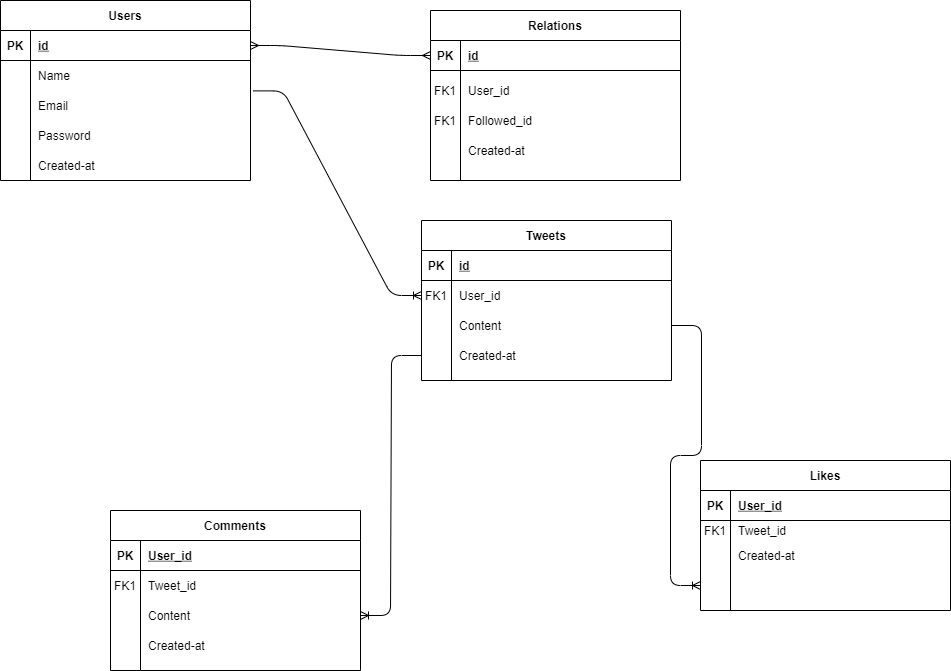

The diagram above was exported from draw.io. Its source (the exported page's mxGraphModel, read from the mxfile embedded in the PNG):
<mxGraphModel dx="1024" dy="636" grid="1" gridSize="10" guides="1" tooltips="1" connect="1" arrows="1" fold="1" page="1" pageScale="1" pageWidth="850" pageHeight="1100" math="0" shadow="0" extFonts="Permanent Marker^https://fonts.googleapis.com/css?family=Permanent+Marker">
  <root>
    <mxCell id="0" />
    <mxCell id="1" parent="0" />
    <mxCell id="C-vyLk0tnHw3VtMMgP7b-2" value="Users" style="shape=table;startSize=30;container=1;collapsible=1;childLayout=tableLayout;fixedRows=1;rowLines=0;fontStyle=1;align=center;resizeLast=1;" parent="1" vertex="1">
      <mxGeometry x="40" y="170" width="250" height="180" as="geometry" />
    </mxCell>
    <mxCell id="C-vyLk0tnHw3VtMMgP7b-3" value="" style="shape=partialRectangle;collapsible=0;dropTarget=0;pointerEvents=0;fillColor=none;points=[[0,0.5],[1,0.5]];portConstraint=eastwest;top=0;left=0;right=0;bottom=1;" parent="C-vyLk0tnHw3VtMMgP7b-2" vertex="1">
      <mxGeometry y="30" width="250" height="30" as="geometry" />
    </mxCell>
    <mxCell id="C-vyLk0tnHw3VtMMgP7b-4" value="PK" style="shape=partialRectangle;overflow=hidden;connectable=0;fillColor=none;top=0;left=0;bottom=0;right=0;fontStyle=1;" parent="C-vyLk0tnHw3VtMMgP7b-3" vertex="1">
      <mxGeometry width="30" height="30" as="geometry" />
    </mxCell>
    <mxCell id="C-vyLk0tnHw3VtMMgP7b-5" value="id" style="shape=partialRectangle;overflow=hidden;connectable=0;fillColor=none;top=0;left=0;bottom=0;right=0;align=left;spacingLeft=6;fontStyle=5;" parent="C-vyLk0tnHw3VtMMgP7b-3" vertex="1">
      <mxGeometry x="30" width="220" height="30" as="geometry" />
    </mxCell>
    <mxCell id="C-vyLk0tnHw3VtMMgP7b-6" value="" style="shape=partialRectangle;collapsible=0;dropTarget=0;pointerEvents=0;fillColor=none;points=[[0,0.5],[1,0.5]];portConstraint=eastwest;top=0;left=0;right=0;bottom=0;" parent="C-vyLk0tnHw3VtMMgP7b-2" vertex="1">
      <mxGeometry y="60" width="250" height="30" as="geometry" />
    </mxCell>
    <mxCell id="C-vyLk0tnHw3VtMMgP7b-7" value="" style="shape=partialRectangle;overflow=hidden;connectable=0;fillColor=none;top=0;left=0;bottom=0;right=0;" parent="C-vyLk0tnHw3VtMMgP7b-6" vertex="1">
      <mxGeometry width="30" height="30" as="geometry" />
    </mxCell>
    <mxCell id="C-vyLk0tnHw3VtMMgP7b-8" value="Name " style="shape=partialRectangle;overflow=hidden;connectable=0;fillColor=none;top=0;left=0;bottom=0;right=0;align=left;spacingLeft=6;" parent="C-vyLk0tnHw3VtMMgP7b-6" vertex="1">
      <mxGeometry x="30" width="220" height="30" as="geometry" />
    </mxCell>
    <mxCell id="C-vyLk0tnHw3VtMMgP7b-9" value="" style="shape=partialRectangle;collapsible=0;dropTarget=0;pointerEvents=0;fillColor=none;points=[[0,0.5],[1,0.5]];portConstraint=eastwest;top=0;left=0;right=0;bottom=0;" parent="C-vyLk0tnHw3VtMMgP7b-2" vertex="1">
      <mxGeometry y="90" width="250" height="30" as="geometry" />
    </mxCell>
    <mxCell id="C-vyLk0tnHw3VtMMgP7b-10" value="" style="shape=partialRectangle;overflow=hidden;connectable=0;fillColor=none;top=0;left=0;bottom=0;right=0;" parent="C-vyLk0tnHw3VtMMgP7b-9" vertex="1">
      <mxGeometry width="30" height="30" as="geometry" />
    </mxCell>
    <mxCell id="C-vyLk0tnHw3VtMMgP7b-11" value="Email" style="shape=partialRectangle;overflow=hidden;connectable=0;fillColor=none;top=0;left=0;bottom=0;right=0;align=left;spacingLeft=6;" parent="C-vyLk0tnHw3VtMMgP7b-9" vertex="1">
      <mxGeometry x="30" width="220" height="30" as="geometry" />
    </mxCell>
    <mxCell id="HPmXB9blzpvMVdtVlyYu-8" value="" style="shape=partialRectangle;collapsible=0;dropTarget=0;pointerEvents=0;fillColor=none;top=0;left=0;bottom=0;right=0;points=[[0,0.5],[1,0.5]];portConstraint=eastwest;" parent="C-vyLk0tnHw3VtMMgP7b-2" vertex="1">
      <mxGeometry y="120" width="250" height="30" as="geometry" />
    </mxCell>
    <mxCell id="HPmXB9blzpvMVdtVlyYu-9" value="" style="shape=partialRectangle;connectable=0;fillColor=none;top=0;left=0;bottom=0;right=0;editable=1;overflow=hidden;" parent="HPmXB9blzpvMVdtVlyYu-8" vertex="1">
      <mxGeometry width="30" height="30" as="geometry" />
    </mxCell>
    <mxCell id="HPmXB9blzpvMVdtVlyYu-10" value="Password" style="shape=partialRectangle;connectable=0;fillColor=none;top=0;left=0;bottom=0;right=0;align=left;spacingLeft=6;overflow=hidden;" parent="HPmXB9blzpvMVdtVlyYu-8" vertex="1">
      <mxGeometry x="30" width="220" height="30" as="geometry" />
    </mxCell>
    <mxCell id="C-vyLk0tnHw3VtMMgP7b-13" value="Tweets" style="shape=table;startSize=30;container=1;collapsible=1;childLayout=tableLayout;fixedRows=1;rowLines=0;fontStyle=1;align=center;resizeLast=1;" parent="1" vertex="1">
      <mxGeometry x="461" y="390" width="250" height="160" as="geometry" />
    </mxCell>
    <mxCell id="C-vyLk0tnHw3VtMMgP7b-14" value="" style="shape=partialRectangle;collapsible=0;dropTarget=0;pointerEvents=0;fillColor=none;points=[[0,0.5],[1,0.5]];portConstraint=eastwest;top=0;left=0;right=0;bottom=1;" parent="C-vyLk0tnHw3VtMMgP7b-13" vertex="1">
      <mxGeometry y="30" width="250" height="30" as="geometry" />
    </mxCell>
    <mxCell id="C-vyLk0tnHw3VtMMgP7b-15" value="PK" style="shape=partialRectangle;overflow=hidden;connectable=0;fillColor=none;top=0;left=0;bottom=0;right=0;fontStyle=1;" parent="C-vyLk0tnHw3VtMMgP7b-14" vertex="1">
      <mxGeometry width="30" height="30" as="geometry" />
    </mxCell>
    <mxCell id="C-vyLk0tnHw3VtMMgP7b-16" value="id" style="shape=partialRectangle;overflow=hidden;connectable=0;fillColor=none;top=0;left=0;bottom=0;right=0;align=left;spacingLeft=6;fontStyle=5;" parent="C-vyLk0tnHw3VtMMgP7b-14" vertex="1">
      <mxGeometry x="30" width="220" height="30" as="geometry" />
    </mxCell>
    <mxCell id="C-vyLk0tnHw3VtMMgP7b-17" value="" style="shape=partialRectangle;collapsible=0;dropTarget=0;pointerEvents=0;fillColor=none;points=[[0,0.5],[1,0.5]];portConstraint=eastwest;top=0;left=0;right=0;bottom=0;" parent="C-vyLk0tnHw3VtMMgP7b-13" vertex="1">
      <mxGeometry y="60" width="250" height="30" as="geometry" />
    </mxCell>
    <mxCell id="C-vyLk0tnHw3VtMMgP7b-18" value="FK1" style="shape=partialRectangle;overflow=hidden;connectable=0;fillColor=none;top=0;left=0;bottom=0;right=0;" parent="C-vyLk0tnHw3VtMMgP7b-17" vertex="1">
      <mxGeometry width="30" height="30" as="geometry" />
    </mxCell>
    <mxCell id="C-vyLk0tnHw3VtMMgP7b-19" value="User_id" style="shape=partialRectangle;overflow=hidden;connectable=0;fillColor=none;top=0;left=0;bottom=0;right=0;align=left;spacingLeft=6;" parent="C-vyLk0tnHw3VtMMgP7b-17" vertex="1">
      <mxGeometry x="30" width="220" height="30" as="geometry" />
    </mxCell>
    <mxCell id="C-vyLk0tnHw3VtMMgP7b-20" value="" style="shape=partialRectangle;collapsible=0;dropTarget=0;pointerEvents=0;fillColor=none;points=[[0,0.5],[1,0.5]];portConstraint=eastwest;top=0;left=0;right=0;bottom=0;" parent="C-vyLk0tnHw3VtMMgP7b-13" vertex="1">
      <mxGeometry y="90" width="250" height="30" as="geometry" />
    </mxCell>
    <mxCell id="C-vyLk0tnHw3VtMMgP7b-21" value="" style="shape=partialRectangle;overflow=hidden;connectable=0;fillColor=none;top=0;left=0;bottom=0;right=0;" parent="C-vyLk0tnHw3VtMMgP7b-20" vertex="1">
      <mxGeometry width="30" height="30" as="geometry" />
    </mxCell>
    <mxCell id="C-vyLk0tnHw3VtMMgP7b-22" value="Content" style="shape=partialRectangle;overflow=hidden;connectable=0;fillColor=none;top=0;left=0;bottom=0;right=0;align=left;spacingLeft=6;" parent="C-vyLk0tnHw3VtMMgP7b-20" vertex="1">
      <mxGeometry x="30" width="220" height="30" as="geometry" />
    </mxCell>
    <mxCell id="HPmXB9blzpvMVdtVlyYu-11" value="" style="shape=partialRectangle;collapsible=0;dropTarget=0;pointerEvents=0;fillColor=none;top=0;left=0;bottom=0;right=0;points=[[0,0.5],[1,0.5]];portConstraint=eastwest;" parent="C-vyLk0tnHw3VtMMgP7b-13" vertex="1">
      <mxGeometry y="120" width="250" height="30" as="geometry" />
    </mxCell>
    <mxCell id="HPmXB9blzpvMVdtVlyYu-12" value="" style="shape=partialRectangle;connectable=0;fillColor=none;top=0;left=0;bottom=0;right=0;editable=1;overflow=hidden;" parent="HPmXB9blzpvMVdtVlyYu-11" vertex="1">
      <mxGeometry width="30" height="30" as="geometry" />
    </mxCell>
    <mxCell id="HPmXB9blzpvMVdtVlyYu-13" value="Created-at" style="shape=partialRectangle;connectable=0;fillColor=none;top=0;left=0;bottom=0;right=0;align=left;spacingLeft=6;overflow=hidden;" parent="HPmXB9blzpvMVdtVlyYu-11" vertex="1">
      <mxGeometry x="30" width="220" height="30" as="geometry" />
    </mxCell>
    <mxCell id="C-vyLk0tnHw3VtMMgP7b-23" value="Relations" style="shape=table;startSize=30;container=1;collapsible=1;childLayout=tableLayout;fixedRows=1;rowLines=0;fontStyle=1;align=center;resizeLast=1;" parent="1" vertex="1">
      <mxGeometry x="470" y="180" width="250" height="170" as="geometry" />
    </mxCell>
    <mxCell id="C-vyLk0tnHw3VtMMgP7b-24" value="" style="shape=partialRectangle;collapsible=0;dropTarget=0;pointerEvents=0;fillColor=none;points=[[0,0.5],[1,0.5]];portConstraint=eastwest;top=0;left=0;right=0;bottom=1;" parent="C-vyLk0tnHw3VtMMgP7b-23" vertex="1">
      <mxGeometry y="30" width="250" height="30" as="geometry" />
    </mxCell>
    <mxCell id="C-vyLk0tnHw3VtMMgP7b-25" value="PK" style="shape=partialRectangle;overflow=hidden;connectable=0;fillColor=none;top=0;left=0;bottom=0;right=0;fontStyle=1;" parent="C-vyLk0tnHw3VtMMgP7b-24" vertex="1">
      <mxGeometry width="30" height="30" as="geometry" />
    </mxCell>
    <mxCell id="C-vyLk0tnHw3VtMMgP7b-26" value="id" style="shape=partialRectangle;overflow=hidden;connectable=0;fillColor=none;top=0;left=0;bottom=0;right=0;align=left;spacingLeft=6;fontStyle=5;" parent="C-vyLk0tnHw3VtMMgP7b-24" vertex="1">
      <mxGeometry x="30" width="220" height="30" as="geometry" />
    </mxCell>
    <mxCell id="C-vyLk0tnHw3VtMMgP7b-27" value="" style="shape=partialRectangle;collapsible=0;dropTarget=0;pointerEvents=0;fillColor=none;points=[[0,0.5],[1,0.5]];portConstraint=eastwest;top=0;left=0;right=0;bottom=0;" parent="C-vyLk0tnHw3VtMMgP7b-23" vertex="1">
      <mxGeometry y="60" width="250" height="40" as="geometry" />
    </mxCell>
    <mxCell id="C-vyLk0tnHw3VtMMgP7b-28" value="FK1" style="shape=partialRectangle;overflow=hidden;connectable=0;fillColor=none;top=0;left=0;bottom=0;right=0;" parent="C-vyLk0tnHw3VtMMgP7b-27" vertex="1">
      <mxGeometry width="30" height="40" as="geometry" />
    </mxCell>
    <mxCell id="C-vyLk0tnHw3VtMMgP7b-29" value="User_id" style="shape=partialRectangle;overflow=hidden;connectable=0;fillColor=none;top=0;left=0;bottom=0;right=0;align=left;spacingLeft=6;" parent="C-vyLk0tnHw3VtMMgP7b-27" vertex="1">
      <mxGeometry x="30" width="220" height="40" as="geometry" />
    </mxCell>
    <mxCell id="HPmXB9blzpvMVdtVlyYu-6" value="" style="edgeStyle=entityRelationEdgeStyle;fontSize=12;html=1;endArrow=ERmany;startArrow=ERmany;shadow=0;endSize=6;entryX=0;entryY=0.5;entryDx=0;entryDy=0;exitX=1;exitY=0.5;exitDx=0;exitDy=0;" parent="1" source="C-vyLk0tnHw3VtMMgP7b-3" target="C-vyLk0tnHw3VtMMgP7b-24" edge="1">
      <mxGeometry width="100" height="100" relative="1" as="geometry">
        <mxPoint x="310" y="390" as="sourcePoint" />
        <mxPoint x="410" y="290" as="targetPoint" />
      </mxGeometry>
    </mxCell>
    <mxCell id="HPmXB9blzpvMVdtVlyYu-7" value="" style="edgeStyle=entityRelationEdgeStyle;fontSize=12;html=1;endArrow=ERoneToMany;shadow=0;endSize=6;entryX=0;entryY=0.5;entryDx=0;entryDy=0;exitX=1.011;exitY=0.013;exitDx=0;exitDy=0;exitPerimeter=0;" parent="1" source="C-vyLk0tnHw3VtMMgP7b-9" target="C-vyLk0tnHw3VtMMgP7b-17" edge="1">
      <mxGeometry width="100" height="100" relative="1" as="geometry">
        <mxPoint x="310" y="390" as="sourcePoint" />
        <mxPoint x="410" y="290" as="targetPoint" />
      </mxGeometry>
    </mxCell>
    <mxCell id="Z_TsSU1lgRB_rT1XCkD0-2" value="Followed_id" style="shape=partialRectangle;overflow=hidden;connectable=0;fillColor=none;top=0;left=0;bottom=0;right=0;align=left;spacingLeft=6;" parent="1" vertex="1">
      <mxGeometry x="500" y="270" width="220" height="40" as="geometry" />
    </mxCell>
    <mxCell id="Z_TsSU1lgRB_rT1XCkD0-3" value="FK1" style="shape=partialRectangle;overflow=hidden;connectable=0;fillColor=none;top=0;left=0;bottom=0;right=0;" parent="1" vertex="1">
      <mxGeometry x="470" y="270" width="30" height="40" as="geometry" />
    </mxCell>
    <mxCell id="Z_TsSU1lgRB_rT1XCkD0-5" value="Created-at" style="shape=partialRectangle;overflow=hidden;connectable=0;fillColor=none;top=0;left=0;bottom=0;right=0;align=left;spacingLeft=6;" parent="1" vertex="1">
      <mxGeometry x="500" y="300" width="220" height="40" as="geometry" />
    </mxCell>
    <mxCell id="KTOc0DnGD7ARgblYcAbc-1" value="Likes" style="shape=table;startSize=30;container=1;collapsible=1;childLayout=tableLayout;fixedRows=1;rowLines=0;fontStyle=1;align=center;resizeLast=1;" parent="1" vertex="1">
      <mxGeometry x="740" y="630" width="250" height="150" as="geometry" />
    </mxCell>
    <mxCell id="KTOc0DnGD7ARgblYcAbc-2" value="" style="shape=partialRectangle;collapsible=0;dropTarget=0;pointerEvents=0;fillColor=none;points=[[0,0.5],[1,0.5]];portConstraint=eastwest;top=0;left=0;right=0;bottom=1;" parent="KTOc0DnGD7ARgblYcAbc-1" vertex="1">
      <mxGeometry y="30" width="250" height="30" as="geometry" />
    </mxCell>
    <mxCell id="KTOc0DnGD7ARgblYcAbc-3" value="PK" style="shape=partialRectangle;overflow=hidden;connectable=0;fillColor=none;top=0;left=0;bottom=0;right=0;fontStyle=1;" parent="KTOc0DnGD7ARgblYcAbc-2" vertex="1">
      <mxGeometry width="30" height="30" as="geometry" />
    </mxCell>
    <mxCell id="KTOc0DnGD7ARgblYcAbc-4" value="User_id" style="shape=partialRectangle;overflow=hidden;connectable=0;fillColor=none;top=0;left=0;bottom=0;right=0;align=left;spacingLeft=6;fontStyle=5;" parent="KTOc0DnGD7ARgblYcAbc-2" vertex="1">
      <mxGeometry x="30" width="220" height="30" as="geometry" />
    </mxCell>
    <mxCell id="KTOc0DnGD7ARgblYcAbc-5" value="" style="shape=partialRectangle;collapsible=0;dropTarget=0;pointerEvents=0;fillColor=none;points=[[0,0.5],[1,0.5]];portConstraint=eastwest;top=0;left=0;right=0;bottom=0;" parent="KTOc0DnGD7ARgblYcAbc-1" vertex="1">
      <mxGeometry y="60" width="250" height="20" as="geometry" />
    </mxCell>
    <mxCell id="KTOc0DnGD7ARgblYcAbc-6" value="FK1" style="shape=partialRectangle;overflow=hidden;connectable=0;fillColor=none;top=0;left=0;bottom=0;right=0;" parent="KTOc0DnGD7ARgblYcAbc-5" vertex="1">
      <mxGeometry width="30" height="20" as="geometry" />
    </mxCell>
    <mxCell id="KTOc0DnGD7ARgblYcAbc-7" value="Tweet_id" style="shape=partialRectangle;overflow=hidden;connectable=0;fillColor=none;top=0;left=0;bottom=0;right=0;align=left;spacingLeft=6;" parent="KTOc0DnGD7ARgblYcAbc-5" vertex="1">
      <mxGeometry x="30" width="220" height="20" as="geometry" />
    </mxCell>
    <mxCell id="KTOc0DnGD7ARgblYcAbc-11" value="" style="shape=partialRectangle;collapsible=0;dropTarget=0;pointerEvents=0;fillColor=none;top=0;left=0;bottom=0;right=0;points=[[0,0.5],[1,0.5]];portConstraint=eastwest;" parent="KTOc0DnGD7ARgblYcAbc-1" vertex="1">
      <mxGeometry y="80" width="250" height="30" as="geometry" />
    </mxCell>
    <mxCell id="KTOc0DnGD7ARgblYcAbc-12" value="" style="shape=partialRectangle;connectable=0;fillColor=none;top=0;left=0;bottom=0;right=0;editable=1;overflow=hidden;" parent="KTOc0DnGD7ARgblYcAbc-11" vertex="1">
      <mxGeometry width="30" height="30" as="geometry" />
    </mxCell>
    <mxCell id="KTOc0DnGD7ARgblYcAbc-13" value="Created-at" style="shape=partialRectangle;connectable=0;fillColor=none;top=0;left=0;bottom=0;right=0;align=left;spacingLeft=6;overflow=hidden;" parent="KTOc0DnGD7ARgblYcAbc-11" vertex="1">
      <mxGeometry x="30" width="220" height="30" as="geometry" />
    </mxCell>
    <mxCell id="KTOc0DnGD7ARgblYcAbc-8" value="" style="shape=partialRectangle;collapsible=0;dropTarget=0;pointerEvents=0;fillColor=none;points=[[0,0.5],[1,0.5]];portConstraint=eastwest;top=0;left=0;right=0;bottom=0;" parent="KTOc0DnGD7ARgblYcAbc-1" vertex="1">
      <mxGeometry y="110" width="250" height="30" as="geometry" />
    </mxCell>
    <mxCell id="KTOc0DnGD7ARgblYcAbc-9" value="" style="shape=partialRectangle;overflow=hidden;connectable=0;fillColor=none;top=0;left=0;bottom=0;right=0;" parent="KTOc0DnGD7ARgblYcAbc-8" vertex="1">
      <mxGeometry width="30" height="30" as="geometry" />
    </mxCell>
    <mxCell id="KTOc0DnGD7ARgblYcAbc-10" value="" style="shape=partialRectangle;overflow=hidden;connectable=0;fillColor=none;top=0;left=0;bottom=0;right=0;align=left;spacingLeft=6;" parent="KTOc0DnGD7ARgblYcAbc-8" vertex="1">
      <mxGeometry x="30" width="220" height="30" as="geometry" />
    </mxCell>
    <mxCell id="KTOc0DnGD7ARgblYcAbc-14" value="Comments" style="shape=table;startSize=30;container=1;collapsible=1;childLayout=tableLayout;fixedRows=1;rowLines=0;fontStyle=1;align=center;resizeLast=1;" parent="1" vertex="1">
      <mxGeometry x="150" y="680" width="250" height="160" as="geometry" />
    </mxCell>
    <mxCell id="KTOc0DnGD7ARgblYcAbc-15" value="" style="shape=partialRectangle;collapsible=0;dropTarget=0;pointerEvents=0;fillColor=none;points=[[0,0.5],[1,0.5]];portConstraint=eastwest;top=0;left=0;right=0;bottom=1;" parent="KTOc0DnGD7ARgblYcAbc-14" vertex="1">
      <mxGeometry y="30" width="250" height="30" as="geometry" />
    </mxCell>
    <mxCell id="KTOc0DnGD7ARgblYcAbc-16" value="PK" style="shape=partialRectangle;overflow=hidden;connectable=0;fillColor=none;top=0;left=0;bottom=0;right=0;fontStyle=1;" parent="KTOc0DnGD7ARgblYcAbc-15" vertex="1">
      <mxGeometry width="30" height="30" as="geometry" />
    </mxCell>
    <mxCell id="KTOc0DnGD7ARgblYcAbc-17" value="User_id" style="shape=partialRectangle;overflow=hidden;connectable=0;fillColor=none;top=0;left=0;bottom=0;right=0;align=left;spacingLeft=6;fontStyle=5;" parent="KTOc0DnGD7ARgblYcAbc-15" vertex="1">
      <mxGeometry x="30" width="220" height="30" as="geometry" />
    </mxCell>
    <mxCell id="KTOc0DnGD7ARgblYcAbc-18" value="" style="shape=partialRectangle;collapsible=0;dropTarget=0;pointerEvents=0;fillColor=none;points=[[0,0.5],[1,0.5]];portConstraint=eastwest;top=0;left=0;right=0;bottom=0;" parent="KTOc0DnGD7ARgblYcAbc-14" vertex="1">
      <mxGeometry y="60" width="250" height="30" as="geometry" />
    </mxCell>
    <mxCell id="KTOc0DnGD7ARgblYcAbc-19" value="FK1" style="shape=partialRectangle;overflow=hidden;connectable=0;fillColor=none;top=0;left=0;bottom=0;right=0;" parent="KTOc0DnGD7ARgblYcAbc-18" vertex="1">
      <mxGeometry width="30" height="30" as="geometry" />
    </mxCell>
    <mxCell id="KTOc0DnGD7ARgblYcAbc-20" value="Tweet_id" style="shape=partialRectangle;overflow=hidden;connectable=0;fillColor=none;top=0;left=0;bottom=0;right=0;align=left;spacingLeft=6;" parent="KTOc0DnGD7ARgblYcAbc-18" vertex="1">
      <mxGeometry x="30" width="220" height="30" as="geometry" />
    </mxCell>
    <mxCell id="KTOc0DnGD7ARgblYcAbc-21" value="" style="shape=partialRectangle;collapsible=0;dropTarget=0;pointerEvents=0;fillColor=none;points=[[0,0.5],[1,0.5]];portConstraint=eastwest;top=0;left=0;right=0;bottom=0;" parent="KTOc0DnGD7ARgblYcAbc-14" vertex="1">
      <mxGeometry y="90" width="250" height="30" as="geometry" />
    </mxCell>
    <mxCell id="KTOc0DnGD7ARgblYcAbc-22" value="" style="shape=partialRectangle;overflow=hidden;connectable=0;fillColor=none;top=0;left=0;bottom=0;right=0;" parent="KTOc0DnGD7ARgblYcAbc-21" vertex="1">
      <mxGeometry width="30" height="30" as="geometry" />
    </mxCell>
    <mxCell id="KTOc0DnGD7ARgblYcAbc-23" value="Content" style="shape=partialRectangle;overflow=hidden;connectable=0;fillColor=none;top=0;left=0;bottom=0;right=0;align=left;spacingLeft=6;" parent="KTOc0DnGD7ARgblYcAbc-21" vertex="1">
      <mxGeometry x="30" width="220" height="30" as="geometry" />
    </mxCell>
    <mxCell id="KTOc0DnGD7ARgblYcAbc-24" value="" style="shape=partialRectangle;collapsible=0;dropTarget=0;pointerEvents=0;fillColor=none;top=0;left=0;bottom=0;right=0;points=[[0,0.5],[1,0.5]];portConstraint=eastwest;" parent="KTOc0DnGD7ARgblYcAbc-14" vertex="1">
      <mxGeometry y="120" width="250" height="30" as="geometry" />
    </mxCell>
    <mxCell id="KTOc0DnGD7ARgblYcAbc-25" value="" style="shape=partialRectangle;connectable=0;fillColor=none;top=0;left=0;bottom=0;right=0;editable=1;overflow=hidden;" parent="KTOc0DnGD7ARgblYcAbc-24" vertex="1">
      <mxGeometry width="30" height="30" as="geometry" />
    </mxCell>
    <mxCell id="KTOc0DnGD7ARgblYcAbc-26" value="Created-at" style="shape=partialRectangle;connectable=0;fillColor=none;top=0;left=0;bottom=0;right=0;align=left;spacingLeft=6;overflow=hidden;" parent="KTOc0DnGD7ARgblYcAbc-24" vertex="1">
      <mxGeometry x="30" width="220" height="30" as="geometry" />
    </mxCell>
    <mxCell id="KTOc0DnGD7ARgblYcAbc-27" value="" style="edgeStyle=entityRelationEdgeStyle;fontSize=12;html=1;endArrow=ERoneToMany;shadow=0;endSize=6;exitX=0;exitY=0.5;exitDx=0;exitDy=0;" parent="1" source="HPmXB9blzpvMVdtVlyYu-11" target="KTOc0DnGD7ARgblYcAbc-21" edge="1">
      <mxGeometry width="100" height="100" relative="1" as="geometry">
        <mxPoint x="550" y="550" as="sourcePoint" />
        <mxPoint x="458.25" y="610" as="targetPoint" />
      </mxGeometry>
    </mxCell>
    <mxCell id="KTOc0DnGD7ARgblYcAbc-28" value="" style="edgeStyle=entityRelationEdgeStyle;fontSize=12;html=1;endArrow=ERoneToMany;shadow=0;endSize=6;exitX=1;exitY=0.5;exitDx=0;exitDy=0;entryX=0;entryY=0.5;entryDx=0;entryDy=0;" parent="1" source="C-vyLk0tnHw3VtMMgP7b-20" target="KTOc0DnGD7ARgblYcAbc-8" edge="1">
      <mxGeometry width="100" height="100" relative="1" as="geometry">
        <mxPoint x="655.25" y="580" as="sourcePoint" />
        <mxPoint x="880" y="580" as="targetPoint" />
      </mxGeometry>
    </mxCell>
    <mxCell id="ZPBpK7fHVt9RamTQnaWm-1" value="Created-at" style="shape=partialRectangle;connectable=0;fillColor=none;top=0;left=0;bottom=0;right=0;align=left;spacingLeft=6;overflow=hidden;" vertex="1" parent="1">
      <mxGeometry x="70" y="320" width="220" height="30" as="geometry" />
    </mxCell>
  </root>
</mxGraphModel>